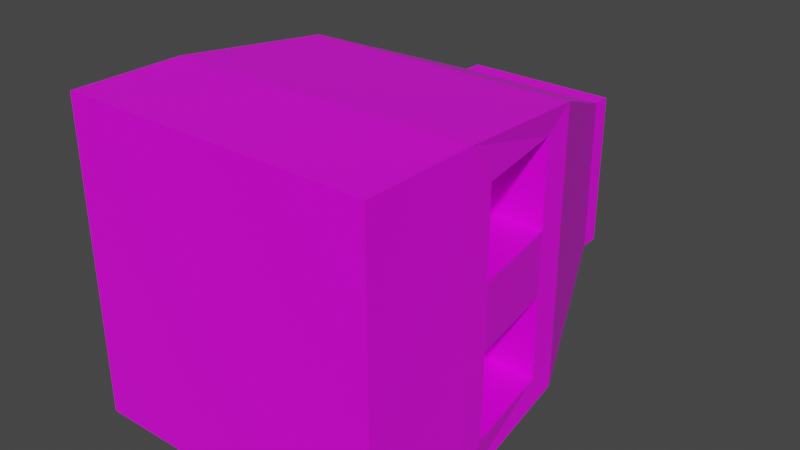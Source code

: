 # Source: Furnace.blend  (saved by Blender 2.81.16; exported with 4.5.12 LTS)
import bpy
from mathutils import Matrix  # noqa: F401  (used for matrix-valued properties, if any)

bpy.ops.wm.read_factory_settings(use_empty=True)
scene = bpy.context.scene
scene.name = 'Scene'

# ---- collections
col_collection = bpy.data.collections.new('Collection'); scene.collection.children.link(col_collection)

# ---- images (referenced by path relative to the original .blend; pixels are not part of the script)
import os
ASSET_DIR = os.environ.get("B2B_ASSET_DIR", "")  # directory of the original .blend (textures are referenced by path, not embedded)
HERE = os.path.dirname(os.path.abspath(__file__))  # packed textures are extracted next to this script under _unpacked/

def load_image(name, relpath, width, height, colorspace="sRGB"):
    """Load a texture the original file referenced (path relative to the .blend, or extracted next to this script)."""
    p = next((c for c in (os.path.join(HERE, relpath), os.path.join(ASSET_DIR, relpath)) if relpath and os.path.exists(c)), "")
    if p:
        img = bpy.data.images.load(p, check_existing=True)
        img.name = name
    else:  # same state as the original file: an image datablock whose file is absent (Cycles renders it pink)
        img = bpy.data.images.new(name, width, height)
        img.source = "FILE"
        img.filepath = "//" + (relpath or name)
    img.colorspace_settings.name = colorspace
    return img
img_furnace2 = load_image('Furnace2', 'Furnace.png', 1024, 1024, 'sRGB')

# ---- materials (node trees are filled in below, after node groups)
mat_material = bpy.data.materials.new('Material')
mat_material.alpha_threshold = 0.0
mat_material.use_transparent_shadow = False
mat_material.line_color = (0.0, 0.0, 0.0, 1.0)

# ---- material node trees
mat_material.use_nodes = True; mat_material.node_tree.nodes.clear()
_N = mat_material.node_tree.nodes; _L = mat_material.node_tree.links
n0 = _N.new('ShaderNodeOutputMaterial'); n0.name = 'Material Output'; n0.location = (300, 300)
n1 = _N.new('ShaderNodeBsdfPrincipled'); n1.name = 'Principled BSDF'; n1.location = (10, 300)
n1.distribution = 'GGX'
n1.subsurface_method = 'BURLEY'
n1.inputs[2].default_value = 0.4
n1.inputs[3].default_value = 1.45
n1.inputs[27].default_value = (0.0, 0.0, 0.0, 1.0)
n1.inputs[28].default_value = 1.0
n2 = _N.new('ShaderNodeTexImage'); n2.name = 'Image Texture'; n2.location = (-280, 280)
n2.image = img_furnace2
_L.new(n1.outputs[0], n0.inputs[0])
_L.new(n2.outputs[0], n1.inputs[0])
n0.is_active_output = True

# ---- world
world_world = bpy.data.worlds.new('World'); scene.world = world_world
world_world.use_nodes = True; world_world.node_tree.nodes.clear()
_N = world_world.node_tree.nodes; _L = world_world.node_tree.links
n0 = _N.new('ShaderNodeOutputWorld'); n0.name = 'World Output'; n0.location = (300, 300)
n1 = _N.new('ShaderNodeBackground'); n1.name = 'Background'; n1.location = (10, 300)
n1.inputs[0].default_value = (0.05088, 0.05088, 0.05088, 1.0)
_L.new(n1.outputs[0], n0.inputs[0])
n0.is_active_output = True
world_world.color = (0.05088, 0.05088, 0.05088)
world_world.use_sun_shadow = False
world_world.sun_shadow_jitter_overblur = 0.0

# ---- meshes
me_cube_001 = bpy.data.meshes.new('Cube.001')
me_cube_001.from_pydata([(-0.5, 2.727, -1.192e-07), (-0.5, 2.727, -0.5), (-0.9941, 0.907, -0.2063), (0.0, 2.727, -0.5), (0.0, 1.727, -0.9), (0.0, 0.7274, -1.0), (-0.5561, 1.548, -0.2063), (-0.5561, 0.907, -0.2063), (-0.8947, 1.548, -0.2063), (-0.4051, 2.845, -1.243e-07), (-0.4051, 2.845, -0.4051), (0.0, 2.845, -0.4051), (-0.5, 2.845, -1.243e-07), (-0.5, 2.845, -0.5), (0.0, 2.845, -0.5), (-0.4051, 2.41, -1.054e-07), (-0.4051, 2.41, -0.4051), (0.0, 2.41, -0.4051), (0.0, 2.41, -1.054e-07), (-0.9941, 0.907, -3.965e-08), (-0.9941, 0.907, -0.7593), (-0.8947, 1.548, -0.7593), (-0.8947, 1.548, -6.765e-08), (-0.9, 1.727, -0.9), (-1.0, 0.7274, -1.0), (-1.0, 0.7274, -3.18e-08), (-0.9, 1.727, -7.551e-08), (-0.5561, 1.548, -0.7593), (-0.5561, 0.907, -0.7593), (0.0, 0.003162, -1.382e-10), (0.0, 0.003162, -1.0), (-1.0, 0.003162, -1.382e-10), (-1.0, 0.003162, -1.0), (0.5, 2.727, -1.192e-07), (0.5, 2.727, -0.5), (0.9941, 0.907, -0.2063), (0.0, 2.727, -0.5), (0.0, 1.727, -0.9), (0.0, 0.7274, -1.0), (0.5561, 1.548, -0.2063), (0.5561, 0.907, -0.2063), (0.8947, 1.548, -0.2063), (0.4051, 2.845, -1.243e-07), (0.4051, 2.845, -0.4051), (0.0, 2.845, -0.4051), (0.5, 2.845, -1.243e-07), (0.5, 2.845, -0.5), (0.0, 2.845, -0.5), (0.4051, 2.41, -1.054e-07), (0.4051, 2.41, -0.4051), (0.0, 2.41, -0.4051), (0.0, 2.41, -1.054e-07), (0.9941, 0.907, -3.965e-08), (0.9941, 0.907, -0.7593), (0.8947, 1.548, -0.7593), (0.8947, 1.548, -6.765e-08), (0.9, 1.727, -0.9), (1.0, 0.7274, -1.0), (1.0, 0.7274, -3.18e-08), (0.9, 1.727, -7.551e-08), (0.5561, 1.548, -0.7593), (0.5561, 0.907, -0.7593), (0.0, 0.003162, -1.382e-10), (0.0, 0.003162, -1.0), (1.0, 0.003162, -1.382e-10), (1.0, 0.003162, -1.0), (-0.5, 2.727, -1.192e-07), (-0.5, 2.727, 0.5), (-0.9941, 0.907, 0.2063), (0.0, 2.727, 0.5), (0.0, 1.727, 0.9), (0.0, 0.7274, 1.0), (-0.5561, 1.548, 0.2063), (-0.5561, 0.907, 0.2063), (-0.8947, 1.548, 0.2063), (-0.4051, 2.845, -1.243e-07), (-0.4051, 2.845, 0.4051), (0.0, 2.845, 0.4051), (-0.5, 2.845, -1.243e-07), (-0.5, 2.845, 0.5), (0.0, 2.845, 0.5), (-0.4051, 2.41, -1.054e-07), (-0.4051, 2.41, 0.4051), (0.0, 2.41, 0.4051), (0.0, 2.41, -1.054e-07), (-0.9941, 0.907, -3.965e-08), (-0.9941, 0.907, 0.7593), (-0.8947, 1.548, 0.7593), (-0.9, 1.727, 0.9), (-1.0, 0.7274, 1.0), (-1.0, 0.7274, -3.18e-08), (-0.9, 1.727, -7.551e-08), (-0.5561, 1.548, 0.7593), (-0.5561, 0.907, 0.7593), (0.0, 0.003162, -1.382e-10), (0.0, 0.003162, 1.0), (-1.0, 0.003162, -1.382e-10), (-1.0, 0.003162, 1.0), (0.5, 2.727, -1.192e-07), (0.5, 2.727, 0.5), (0.9941, 0.907, 0.2063), (0.0, 2.727, 0.5), (0.0, 1.727, 0.9), (0.0, 0.7274, 1.0), (0.5561, 1.548, 0.2063), (0.5561, 0.907, 0.2063), (0.8947, 1.548, 0.2063), (0.4051, 2.845, -1.243e-07), (0.4051, 2.845, 0.4051), (0.0, 2.845, 0.4051), (0.5, 2.845, -1.243e-07), (0.5, 2.845, 0.5), (0.0, 2.845, 0.5), (0.4051, 2.41, -1.054e-07), (0.4051, 2.41, 0.4051), (0.0, 2.41, 0.4051), (0.0, 2.41, -1.054e-07), (0.9941, 0.907, -3.965e-08), (0.9941, 0.907, 0.7593), (0.8947, 1.548, 0.7593), (0.9, 1.727, 0.9), (1.0, 0.7274, 1.0), (1.0, 0.7274, -3.18e-08), (0.9, 1.727, -7.551e-08), (0.5561, 1.548, 0.7593), (0.5561, 0.907, 0.7593), (0.0, 0.003162, -1.382e-10), (0.0, 0.003162, 1.0), (1.0, 0.003162, -1.382e-10), (1.0, 0.003162, 1.0)], [], [(15, 16, 10, 9), (14, 13, 10, 11), (1, 0, 12, 13), (3, 1, 13, 14), (9, 10, 13, 12), (17, 16, 15, 18), (16, 17, 11, 10), (2, 7, 28, 20), (21, 23, 24, 20), (20, 28, 27, 21), (8, 6, 7, 2), (5, 24, 23, 4), (24, 5, 30, 32), (1, 3, 4, 23), (0, 1, 23, 26), (30, 29, 31, 32), (25, 24, 32, 31), (28, 7, 6, 27), (24, 25, 19, 2, 20), (21, 27, 6, 8), (26, 23, 21, 8, 22), (19, 22, 8, 2), (48, 42, 43, 49), (47, 44, 43, 46), (34, 46, 45, 33), (36, 47, 46, 34), (42, 45, 46, 43), (50, 51, 48, 49), (49, 43, 44, 50), (35, 53, 61, 40), (54, 53, 57, 56), (53, 54, 60, 61), (41, 35, 40, 39), (38, 37, 56, 57), (57, 65, 63, 38), (34, 56, 37, 36), (33, 59, 56, 34), (63, 65, 64, 62), (58, 64, 65, 57), (61, 60, 39, 40), (57, 53, 35, 52, 58), (54, 41, 39, 60), (59, 55, 41, 54, 56), (52, 35, 41, 55), (81, 75, 76, 82), (80, 77, 76, 79), (67, 79, 78, 66), (69, 80, 79, 67), (75, 78, 79, 76), (83, 84, 81, 82), (82, 76, 77, 83), (68, 86, 93, 73), (87, 86, 89, 88), (86, 87, 92, 93), (74, 68, 73, 72), (71, 70, 88, 89), (89, 97, 95, 71), (67, 88, 70, 69), (66, 91, 88, 67), (95, 97, 96, 94), (90, 96, 97, 89), (93, 92, 72, 73), (89, 86, 68, 85, 90), (87, 74, 72, 92), (91, 22, 74, 87, 88), (85, 68, 74, 22), (113, 114, 108, 107), (112, 111, 108, 109), (99, 98, 110, 111), (101, 99, 111, 112), (107, 108, 111, 110), (115, 114, 113, 116), (114, 115, 109, 108), (100, 105, 125, 118), (119, 120, 121, 118), (118, 125, 124, 119), (106, 104, 105, 100), (103, 121, 120, 102), (121, 103, 127, 129), (99, 101, 102, 120), (98, 99, 120, 123), (127, 126, 128, 129), (122, 121, 129, 128), (125, 105, 104, 124), (121, 122, 117, 100, 118), (119, 124, 104, 106), (123, 120, 119, 106, 55), (117, 55, 106, 100)])
_k = set([(6, 7), (6, 27), (7, 28), (27, 28), (39, 40), (39, 60), (40, 61), (60, 61), (72, 73), (72, 92), (73, 93), (92, 93)])
me_cube_001.attributes.new('sharp_edge', 'BOOLEAN', 'EDGE').data.foreach_set('value', [ (min(e.vertices), max(e.vertices)) in _k for e in me_cube_001.edges])
_uv = me_cube_001.uv_layers.new(name='UVMap')
_uv.uv.foreach_set('vector', [0.06065, 0.9954, 0.004231, 0.9954, 0.004231, 0.9344, 0.06065, 0.9344, 0.9458, 0.4448, 0.8762, 0.4448, 0.8894, 0.4314, 0.9458, 0.4314, 0.08008, 0.04682, 0.01045, 0.04682, 0.01045, 0.03033, 0.08008, 0.03033, 0.1497, 0.5118, 0.08008, 0.5118, 0.08008, 0.4953, 0.1497, 0.4953, 0.8894, 0.3744, 0.8894, 0.4314, 0.8762, 0.4448, 0.8762, 0.3744, 0.3246, 0.9341, 0.381, 0.9341, 0.381, 0.9912, 0.3246, 0.9912, 0.8615, 0.9751, 0.805, 0.9751, 0.805, 0.914, 0.8615, 0.914, 0.8755, 0.5455, 0.9365, 0.5455, 0.9365, 0.6234, 0.8755, 0.6234, 0.1162, 0.2166, 0.1358, 0.1914, 0.1497, 0.3329, 0.1162, 0.3076, 0.8664, 0.3039, 0.8054, 0.3039, 0.8054, 0.2138, 0.8525, 0.2138, 0.8192, 0.4209, 0.8664, 0.4209, 0.8664, 0.511, 0.8054, 0.511, 0.1497, 0.7977, 0.01045, 0.7977, 0.02437, 0.6562, 0.1497, 0.6562, 0.01045, 0.7977, 0.1497, 0.7977, 0.1497, 0.8995, 0.01045, 0.8995, 0.08008, 0.5118, 0.1497, 0.5118, 0.1497, 0.6562, 0.02437, 0.6562, 0.01045, 0.04682, 0.08008, 0.04682, 0.1358, 0.1914, 0.01045, 0.1914, 0.1706, 0.6376, 0.3099, 0.6376, 0.3099, 0.7785, 0.1706, 0.7785, 0.01045, 0.3329, 0.1497, 0.3329, 0.1497, 0.4347, 0.01045, 0.4347, 0.243, 0.8858, 0.1659, 0.8858, 0.1659, 0.7958, 0.243, 0.7958, 0.1497, 0.3329, 0.01045, 0.3329, 0.01045, 0.3076, 0.03917, 0.3076, 0.1162, 0.3076, 0.9316, 0.9122, 0.8844, 0.9122, 0.8844, 0.8343, 0.9316, 0.8343, 0.01045, 0.1914, 0.1358, 0.1914, 0.1162, 0.2166, 0.03917, 0.2166, 0.01045, 0.2166, 0.01045, 0.3076, 0.01045, 0.2166, 0.03917, 0.2166, 0.03917, 0.3076, 0.8851, 0.9836, 0.8851, 0.9226, 0.9415, 0.9226, 0.9415, 0.9836, 0.8757, 0.9042, 0.8625, 0.9042, 0.8625, 0.8471, 0.8757, 0.8337, 0.4004, 0.04682, 0.4004, 0.03033, 0.47, 0.03033, 0.47, 0.04682, 0.6511, 0.04681, 0.6511, 0.03031, 0.7207, 0.03031, 0.7207, 0.04681, 0.806, 0.8471, 0.806, 0.8337, 0.8757, 0.8337, 0.8625, 0.8471, 0.1255, 0.9912, 0.06911, 0.9912, 0.06911, 0.9341, 0.1255, 0.9341, 0.5733, 0.9582, 0.5733, 0.8972, 0.6297, 0.8972, 0.6297, 0.9582, 0.9365, 0.4559, 0.9365, 0.5338, 0.8755, 0.5338, 0.8755, 0.4559, 0.3643, 0.2166, 0.3643, 0.3076, 0.3308, 0.3329, 0.3447, 0.1914, 0.8054, 0.8217, 0.8192, 0.7316, 0.8664, 0.7316, 0.8664, 0.8217, 0.6208, 0.7958, 0.6346, 0.8858, 0.5736, 0.8858, 0.5736, 0.7958, 0.6511, 0.3327, 0.6511, 0.1912, 0.7764, 0.1912, 0.7904, 0.3327, 0.7904, 0.3327, 0.7904, 0.4345, 0.6511, 0.4345, 0.6511, 0.3327, 0.7207, 0.04681, 0.7764, 0.1912, 0.6511, 0.1912, 0.6511, 0.04681, 0.47, 0.04682, 0.47, 0.1914, 0.3447, 0.1914, 0.4004, 0.04682, 0.1706, 0.6165, 0.1706, 0.4756, 0.3099, 0.4756, 0.3099, 0.6165, 0.47, 0.3329, 0.47, 0.4347, 0.3308, 0.4347, 0.3308, 0.3329, 0.8066, 0.09678, 0.8066, 0.006752, 0.8836, 0.006752, 0.8836, 0.09678, 0.3308, 0.3329, 0.3643, 0.3076, 0.4413, 0.3076, 0.47, 0.3076, 0.47, 0.3329, 0.8929, 0.1733, 0.8929, 0.09544, 0.9401, 0.09544, 0.9401, 0.1733, 0.47, 0.1914, 0.47, 0.2166, 0.4413, 0.2166, 0.3643, 0.2166, 0.3447, 0.1914, 0.47, 0.3076, 0.4413, 0.3076, 0.4413, 0.2166, 0.47, 0.2166, 0.7098, 0.9952, 0.7098, 0.9342, 0.7662, 0.9342, 0.7662, 0.9952, 0.8762, 0.2123, 0.8894, 0.2123, 0.8894, 0.2694, 0.8762, 0.2828, 0.2402, 0.04682, 0.2402, 0.03033, 0.3099, 0.03033, 0.3099, 0.04682, 0.6511, 0.5116, 0.6511, 0.4951, 0.7207, 0.4951, 0.7207, 0.5116, 0.9458, 0.2694, 0.9458, 0.2828, 0.8762, 0.2828, 0.8894, 0.2694, 0.4458, 0.9912, 0.3894, 0.9912, 0.3894, 0.9341, 0.4458, 0.9341, 0.253, 0.9582, 0.253, 0.8972, 0.3094, 0.8972, 0.3094, 0.9582, 0.9365, 0.6351, 0.9365, 0.713, 0.8755, 0.713, 0.8755, 0.6351, 0.2041, 0.2166, 0.2041, 0.3076, 0.1706, 0.3329, 0.1845, 0.1914, 0.8664, 0.6281, 0.8525, 0.7181, 0.8054, 0.7181, 0.8054, 0.6281, 0.8525, 0.5245, 0.8664, 0.6146, 0.8054, 0.6146, 0.8054, 0.5245, 0.6511, 0.7975, 0.6511, 0.656, 0.7764, 0.656, 0.7904, 0.7975, 0.7904, 0.7975, 0.7904, 0.8993, 0.6511, 0.8993, 0.6511, 0.7975, 0.7207, 0.5116, 0.7764, 0.656, 0.6511, 0.656, 0.6511, 0.5116, 0.3099, 0.04682, 0.3099, 0.1914, 0.1845, 0.1914, 0.2402, 0.04682, 0.6302, 0.7785, 0.4909, 0.7785, 0.4909, 0.6376, 0.6302, 0.6376, 0.3099, 0.3329, 0.3099, 0.4347, 0.1706, 0.4347, 0.1706, 0.3329, 0.4863, 0.8858, 0.4863, 0.7958, 0.5633, 0.7958, 0.5633, 0.8858, 0.1706, 0.3329, 0.2041, 0.3076, 0.2812, 0.3076, 0.3099, 0.3076, 0.3099, 0.3329, 0.2109, 0.8984, 0.2109, 0.9763, 0.1637, 0.9763, 0.1637, 0.8984, 0.3099, 0.1914, 0.3099, 0.2166, 0.2812, 0.2166, 0.2041, 0.2166, 0.1845, 0.1914, 0.3099, 0.3076, 0.2812, 0.3076, 0.2812, 0.2166, 0.3099, 0.2166, 0.7013, 0.9952, 0.6449, 0.9952, 0.6449, 0.9342, 0.7013, 0.9342, 0.8762, 0.3638, 0.8762, 0.2933, 0.8894, 0.3067, 0.8894, 0.3638, 0.5606, 0.4182, 0.6302, 0.4182, 0.6302, 0.4347, 0.5606, 0.4347, 0.3308, 0.883, 0.4004, 0.883, 0.4004, 0.8995, 0.3308, 0.8995, 0.9458, 0.3067, 0.8894, 0.3067, 0.8762, 0.2933, 0.9458, 0.2933, 0.9394, 0.8327, 0.9958, 0.8327, 0.9958, 0.8898, 0.9394, 0.8898, 0.5411, 0.9582, 0.4847, 0.9582, 0.4847, 0.8971, 0.5411, 0.8971, 0.8755, 0.7307, 0.9365, 0.7307, 0.9365, 0.8086, 0.8755, 0.8086, 0.5245, 0.2484, 0.5049, 0.2736, 0.4909, 0.1321, 0.5245, 0.1574, 0.8664, 0.4074, 0.8054, 0.4074, 0.8054, 0.3174, 0.8525, 0.3174, 0.2672, 0.7958, 0.3143, 0.7958, 0.3143, 0.8858, 0.2533, 0.8858, 0.3308, 0.5971, 0.47, 0.5971, 0.4561, 0.7386, 0.3308, 0.7386, 0.47, 0.5971, 0.3308, 0.5971, 0.3308, 0.4953, 0.47, 0.4953, 0.4004, 0.883, 0.3308, 0.883, 0.3308, 0.7386, 0.4561, 0.7386, 0.6302, 0.4182, 0.5606, 0.4182, 0.5049, 0.2736, 0.6302, 0.2736, 0.6302, 0.6165, 0.4909, 0.6165, 0.4909, 0.4756, 0.6302, 0.4756, 0.6302, 0.1321, 0.4909, 0.1321, 0.4909, 0.03033, 0.6302, 0.03033, 0.8836, 0.2003, 0.8066, 0.2003, 0.8066, 0.1103, 0.8836, 0.1103, 0.4909, 0.1321, 0.6302, 0.1321, 0.6302, 0.1574, 0.6015, 0.1574, 0.5245, 0.1574, 0.8929, 0.005843, 0.9401, 0.005843, 0.9401, 0.08375, 0.8929, 0.08375, 0.6302, 0.2736, 0.5049, 0.2736, 0.5245, 0.2484, 0.6015, 0.2484, 0.6302, 0.2484, 0.6302, 0.1574, 0.6302, 0.2484, 0.6015, 0.2484, 0.6015, 0.1574])
me_cube_001.materials.append(mat_material)
me_cube_001.use_remesh_fix_poles = True
me_cube_001.use_remesh_preserve_attributes = False
me_cube_001.use_mirror_vertex_groups = False
me_cube_001.use_paint_bone_selection = False
me_cube_001.use_paint_mask = True
me_cube_001.update()

# ---- objects
ob_cube = bpy.data.objects.new('Cube', me_cube_001)

# ---- transforms, parenting, visibility, modifiers, constraints
ob_cube.location = (0.0, 0.0, 0.0)
ob_cube.lineart.crease_threshold = 0.0

# ---- collection membership
col_collection.objects.link(ob_cube)

# ---- scene / render settings (as saved in the file)
scene.frame_start = 1; scene.frame_end = 250; scene.frame_set(1)
scene.render.engine = 'BLENDER_EEVEE_NEXT'
scene.cycles.use_denoising = False
scene.cycles.samples = 128
scene.cycles.sampling_pattern = 'TABULATED_SOBOL'
scene.cycles.use_adaptive_sampling = False
scene.cycles.use_light_tree = False
scene.view_settings.view_transform = 'Filmic'
bpy.context.view_layer.update()

# ---- added for rendering (the .blend has no active camera and no usable light): camera, sun
cam_auto = bpy.data.cameras.new('AutoCamera')
cam_auto.lens = 50.0
cam_auto.sensor_width = 36.0
cam_auto.clip_end = 1000.0
ob_auto_camera = bpy.data.objects.new('AutoCamera', cam_auto)
scene.collection.objects.link(ob_auto_camera)
ob_auto_camera.location = (3.70953, -3.02747, 2.96762)
ob_auto_camera.rotation_euler = (1.09748, -7.21219e-08, 0.694738)
scene.camera = ob_auto_camera
light_auto_sun = bpy.data.lights.new('AutoSun', 'SUN')
light_auto_sun.energy = 3.0
light_auto_sun.angle = 0.0523599
ob_auto_sun = bpy.data.objects.new('AutoSun', light_auto_sun)
scene.collection.objects.link(ob_auto_sun)
ob_auto_sun.rotation_euler = (0.872665, 0.174533, 0.523599)
bpy.context.view_layer.update()
